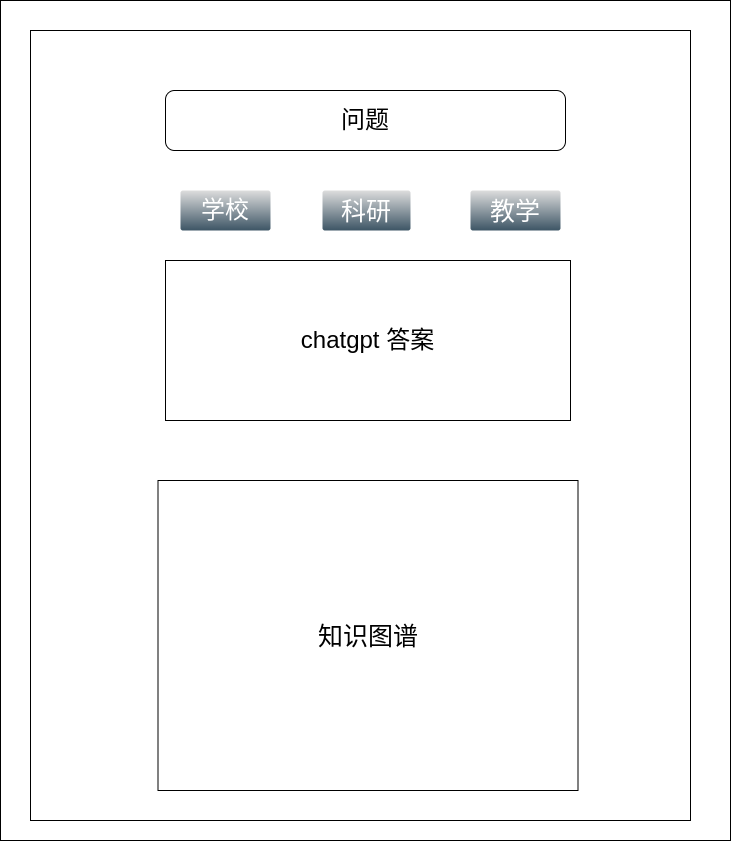

The diagram above was exported from draw.io. Its source (the exported page's mxGraphModel, read from the mxfile embedded in the PNG):
<mxGraphModel dx="1355" dy="882" grid="1" gridSize="10" guides="1" tooltips="1" connect="1" arrows="1" fold="1" page="1" pageScale="1" pageWidth="827" pageHeight="1169" math="0" shadow="0">
  <root>
    <mxCell id="0" />
    <mxCell id="1" parent="0" />
    <mxCell id="hu4xR-V-58_QJy3LlgaC-18" value="" style="rounded=0;whiteSpace=wrap;html=1;" vertex="1" parent="1">
      <mxGeometry x="70" y="30" width="730" height="840" as="geometry" />
    </mxCell>
    <mxCell id="hu4xR-V-58_QJy3LlgaC-2" value="" style="rounded=0;whiteSpace=wrap;html=1;" vertex="1" parent="1">
      <mxGeometry x="100" y="60" width="660" height="790" as="geometry" />
    </mxCell>
    <mxCell id="hu4xR-V-58_QJy3LlgaC-3" value="&lt;font style=&quot;font-size: 24px;&quot;&gt;问题&lt;/font&gt;" style="rounded=1;whiteSpace=wrap;html=1;" vertex="1" parent="1">
      <mxGeometry x="235" y="120" width="400" height="60" as="geometry" />
    </mxCell>
    <mxCell id="hu4xR-V-58_QJy3LlgaC-7" value="&lt;font style=&quot;font-size: 25px;&quot;&gt;知识图谱&lt;/font&gt;" style="rounded=0;whiteSpace=wrap;html=1;" vertex="1" parent="1">
      <mxGeometry x="227.5" y="510" width="420" height="310" as="geometry" />
    </mxCell>
    <mxCell id="hu4xR-V-58_QJy3LlgaC-9" value="&lt;font style=&quot;font-size: 24px;&quot;&gt;chatgpt 答案&lt;/font&gt;" style="rounded=0;whiteSpace=wrap;html=1;" vertex="1" parent="1">
      <mxGeometry x="235" y="290" width="405" height="160" as="geometry" />
    </mxCell>
    <mxCell id="hu4xR-V-58_QJy3LlgaC-15" value="&lt;font style=&quot;font-size: 24px;&quot;&gt;学校&lt;/font&gt;" style="strokeWidth=1;html=1;shadow=0;dashed=0;shape=mxgraph.ios.iButton;strokeColor=#444444;fontColor=#ffffff;buttonText=;fontSize=8;fillColor=#dddddd;fillColor2=#3D5565;whiteSpace=wrap;align=center;sketch=0;" vertex="1" parent="1">
      <mxGeometry x="250" y="220" width="90" height="40" as="geometry" />
    </mxCell>
    <mxCell id="hu4xR-V-58_QJy3LlgaC-16" value="&lt;font style=&quot;font-size: 25px;&quot;&gt;科研&lt;/font&gt;" style="strokeWidth=1;html=1;shadow=0;dashed=0;shape=mxgraph.ios.iButton;strokeColor=#444444;fontColor=#ffffff;buttonText=;fontSize=8;fillColor=#dddddd;fillColor2=#3D5565;whiteSpace=wrap;align=center;sketch=0;" vertex="1" parent="1">
      <mxGeometry x="392" y="220" width="88" height="40" as="geometry" />
    </mxCell>
    <mxCell id="hu4xR-V-58_QJy3LlgaC-17" value="&lt;font style=&quot;font-size: 25px;&quot;&gt;教学&lt;/font&gt;" style="strokeWidth=1;html=1;shadow=0;dashed=0;shape=mxgraph.ios.iButton;strokeColor=#444444;fontColor=#ffffff;buttonText=;fontSize=8;fillColor=#dddddd;fillColor2=#3D5565;whiteSpace=wrap;align=center;sketch=0;" vertex="1" parent="1">
      <mxGeometry x="540" y="220" width="90" height="40" as="geometry" />
    </mxCell>
  </root>
</mxGraphModel>